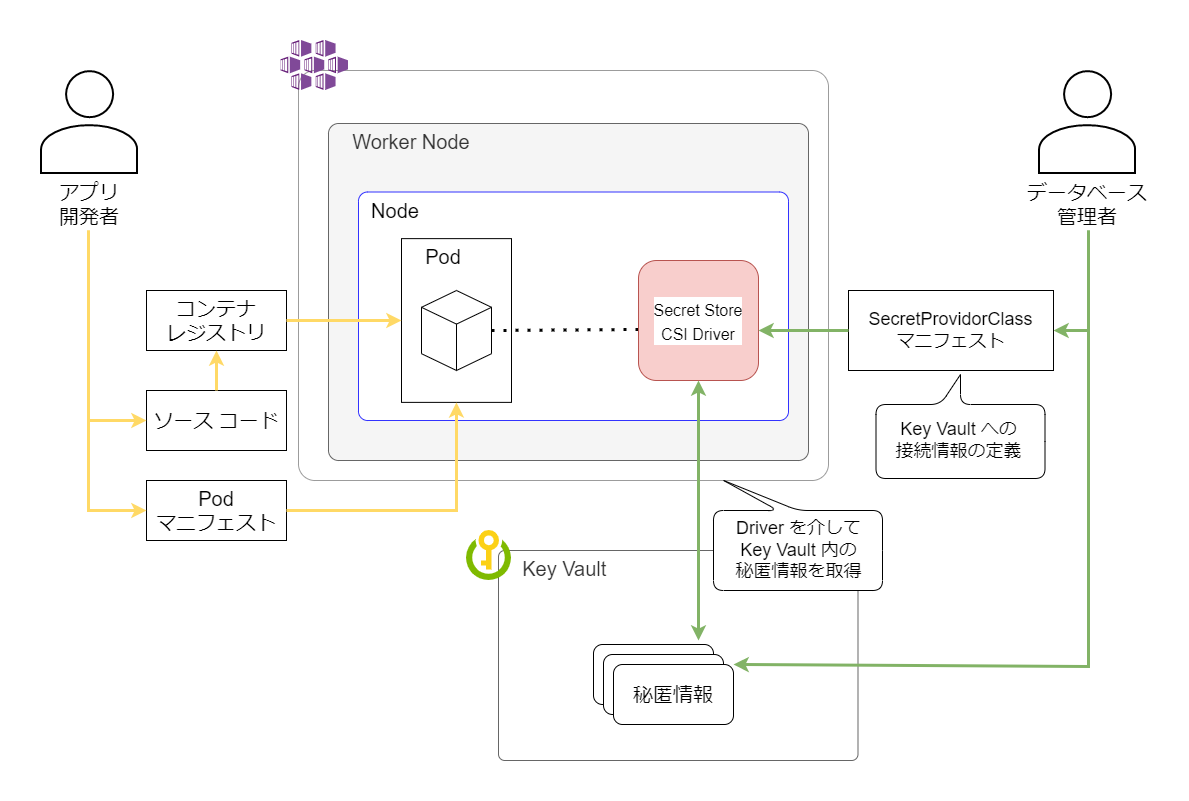

The diagram above was exported from draw.io. Its source (the exported page's mxGraphModel, read from the mxfile embedded in the PNG):
<mxGraphModel dx="2062" dy="1122" grid="1" gridSize="10" guides="1" tooltips="1" connect="1" arrows="1" fold="1" page="1" pageScale="1" pageWidth="1169" pageHeight="827" math="0" shadow="0">
  <root>
    <mxCell id="0" />
    <mxCell id="1" parent="0" />
    <mxCell id="LMxbYJeSqXsi0hY3_KyS-38" value="" style="rounded=1;whiteSpace=wrap;html=1;fontSize=16;strokeColor=#9C9C9C;arcSize=4;fontColor=#000000;" parent="1" vertex="1">
      <mxGeometry x="290" y="80" width="530" height="410" as="geometry" />
    </mxCell>
    <mxCell id="6" value="&amp;nbsp; &amp;nbsp; Worker Node" style="rounded=1;whiteSpace=wrap;html=1;verticalAlign=top;align=left;fontSize=20;arcSize=3;fillColor=#f5f5f5;fontColor=#333333;strokeColor=#666666;" parent="1" vertex="1">
      <mxGeometry x="320" y="133" width="480" height="337" as="geometry" />
    </mxCell>
    <mxCell id="LMxbYJeSqXsi0hY3_KyS-32" value="&amp;nbsp; Node" style="rounded=1;whiteSpace=wrap;html=1;align=left;verticalAlign=top;fontSize=20;arcSize=4;strokeColor=#3333FF;" parent="1" vertex="1">
      <mxGeometry x="350" y="201.5" width="430" height="228.5" as="geometry" />
    </mxCell>
    <mxCell id="LMxbYJeSqXsi0hY3_KyS-30" value="&amp;nbsp; &amp;nbsp; Key Vault" style="rounded=1;whiteSpace=wrap;html=1;verticalAlign=top;align=left;fontSize=20;arcSize=3;fillColor=#FFFFFF;fontColor=#333333;strokeColor=#666666;" parent="1" vertex="1">
      <mxGeometry x="490" y="560" width="359.5" height="210" as="geometry" />
    </mxCell>
    <mxCell id="7" value="&amp;nbsp; &amp;nbsp; Pod" style="rounded=0;whiteSpace=wrap;html=1;align=left;verticalAlign=top;fontSize=20;" parent="1" vertex="1">
      <mxGeometry x="393" y="248.13" width="110" height="163.75" as="geometry" />
    </mxCell>
    <mxCell id="3" value="アプリ&#10;開発者" style="shape=image;verticalLabelPosition=bottom;labelBackgroundColor=#FFFFFF;verticalAlign=top;aspect=fixed;imageAspect=0;image=data:image/png,(base64 omitted: 2544 chars);fontColor=#000000;fontSize=20;" parent="1" vertex="1">
      <mxGeometry x="32" y="80" width="98" height="104" as="geometry" />
    </mxCell>
    <mxCell id="4" value="" style="html=1;whiteSpace=wrap;shape=isoCube2;backgroundOutline=1;isoAngle=15;" parent="1" vertex="1">
      <mxGeometry x="413" y="300" width="70" height="80" as="geometry" />
    </mxCell>
    <mxCell id="8" value="データベース&#10;管理者" style="shape=image;verticalLabelPosition=bottom;labelBackgroundColor=#ffffff;verticalAlign=top;aspect=fixed;imageAspect=0;image=data:image/png,(base64 omitted: 2544 chars);fontSize=20;fontColor=#000000;" parent="1" vertex="1">
      <mxGeometry x="1030" y="80" width="98" height="104" as="geometry" />
    </mxCell>
    <mxCell id="10" value="ソース コード" style="rounded=0;whiteSpace=wrap;html=1;labelBackgroundColor=#FFFFFF;fontSize=20;fontColor=#000000;" parent="1" vertex="1">
      <mxGeometry x="138" y="400" width="140" height="60" as="geometry" />
    </mxCell>
    <mxCell id="11" value="Pod&lt;br&gt;マニフェスト" style="rounded=0;whiteSpace=wrap;html=1;labelBackgroundColor=#FFFFFF;fontSize=20;fontColor=#000000;" parent="1" vertex="1">
      <mxGeometry x="138" y="490" width="140" height="60" as="geometry" />
    </mxCell>
    <mxCell id="12" value="コンテナ&lt;br&gt;レジストリ" style="rounded=0;whiteSpace=wrap;html=1;labelBackgroundColor=#FFFFFF;fontSize=20;fontColor=#000000;" parent="1" vertex="1">
      <mxGeometry x="138" y="300" width="140" height="60" as="geometry" />
    </mxCell>
    <mxCell id="13" value="" style="endArrow=classic;html=1;fontSize=20;fontColor=#000000;entryX=0;entryY=0.5;entryDx=0;entryDy=0;rounded=0;strokeColor=#FFD966;strokeWidth=3;" parent="1" target="10" edge="1">
      <mxGeometry width="50" height="50" relative="1" as="geometry">
        <mxPoint x="80" y="240" as="sourcePoint" />
        <mxPoint x="840" y="420" as="targetPoint" />
        <Array as="points">
          <mxPoint x="80" y="430" />
        </Array>
      </mxGeometry>
    </mxCell>
    <mxCell id="14" value="" style="endArrow=classic;html=1;fontSize=20;fontColor=#000000;entryX=0;entryY=0.5;entryDx=0;entryDy=0;rounded=0;strokeColor=#FFD966;strokeWidth=3;" parent="1" target="11" edge="1">
      <mxGeometry width="50" height="50" relative="1" as="geometry">
        <mxPoint x="80" y="240" as="sourcePoint" />
        <mxPoint x="148" y="440" as="targetPoint" />
        <Array as="points">
          <mxPoint x="80" y="520" />
        </Array>
      </mxGeometry>
    </mxCell>
    <mxCell id="15" value="" style="endArrow=classic;html=1;rounded=0;fontSize=20;fontColor=#000000;exitX=0.5;exitY=0;exitDx=0;exitDy=0;entryX=0.5;entryY=1;entryDx=0;entryDy=0;strokeWidth=3;strokeColor=#FFD966;" parent="1" source="10" target="12" edge="1">
      <mxGeometry width="50" height="50" relative="1" as="geometry">
        <mxPoint x="790" y="470" as="sourcePoint" />
        <mxPoint x="840" y="420" as="targetPoint" />
      </mxGeometry>
    </mxCell>
    <mxCell id="17" value="" style="endArrow=classic;html=1;fontSize=20;fontColor=#000000;rounded=0;exitX=1;exitY=0.5;exitDx=0;exitDy=0;strokeColor=#FFD966;strokeWidth=3;entryX=0.5;entryY=1;entryDx=0;entryDy=0;" parent="1" source="11" target="7" edge="1">
      <mxGeometry width="50" height="50" relative="1" as="geometry">
        <mxPoint x="500" y="480" as="sourcePoint" />
        <mxPoint x="519" y="410" as="targetPoint" />
        <Array as="points">
          <mxPoint x="448" y="520" />
        </Array>
      </mxGeometry>
    </mxCell>
    <mxCell id="18" value="" style="endArrow=classic;html=1;fontSize=20;fontColor=#000000;rounded=0;entryX=1;entryY=0.5;entryDx=0;entryDy=0;fillColor=#d5e8d4;strokeColor=#82b366;strokeWidth=3;" parent="1" target="19" edge="1">
      <mxGeometry width="50" height="50" relative="1" as="geometry">
        <mxPoint x="1080" y="240" as="sourcePoint" />
        <mxPoint x="1080" y="330" as="targetPoint" />
        <Array as="points">
          <mxPoint x="1080" y="340" />
        </Array>
      </mxGeometry>
    </mxCell>
    <mxCell id="19" value="SecretProvidorClass&lt;br style=&quot;font-size: 18px&quot;&gt;マニフェスト" style="rounded=0;whiteSpace=wrap;html=1;labelBackgroundColor=#FFFFFF;fontSize=18;fontColor=#000000;verticalAlign=middle;" parent="1" vertex="1">
      <mxGeometry x="840" y="300" width="205" height="80" as="geometry" />
    </mxCell>
    <mxCell id="21" value="" style="endArrow=classic;html=1;rounded=0;fontSize=20;fontColor=#000000;entryX=1;entryY=0;entryDx=0;entryDy=0;strokeWidth=3;fillColor=#d5e8d4;strokeColor=#82b366;" parent="1" target="24" edge="1">
      <mxGeometry width="50" height="50" relative="1" as="geometry">
        <mxPoint x="1080" y="240" as="sourcePoint" />
        <mxPoint x="750" y="675.75" as="targetPoint" />
        <Array as="points">
          <mxPoint x="1080" y="676" />
        </Array>
      </mxGeometry>
    </mxCell>
    <mxCell id="22" value="機密情報" style="rounded=1;whiteSpace=wrap;html=1;labelBackgroundColor=#FFFFFF;fontSize=20;fontColor=#000000;" parent="1" vertex="1">
      <mxGeometry x="585" y="654" width="120" height="60" as="geometry" />
    </mxCell>
    <mxCell id="23" value="機密情報" style="rounded=1;whiteSpace=wrap;html=1;labelBackgroundColor=#FFFFFF;fontSize=20;fontColor=#000000;" parent="1" vertex="1">
      <mxGeometry x="595" y="664" width="120" height="60" as="geometry" />
    </mxCell>
    <mxCell id="24" value="秘匿情報" style="rounded=1;whiteSpace=wrap;html=1;labelBackgroundColor=#FFFFFF;fontSize=20;fontColor=#000000;" parent="1" vertex="1">
      <mxGeometry x="605" y="674" width="120" height="60" as="geometry" />
    </mxCell>
    <mxCell id="LMxbYJeSqXsi0hY3_KyS-39" value="" style="sketch=0;aspect=fixed;html=1;points=[];align=center;image;fontSize=12;image=img/lib/mscae/Kubernetes_Services.svg;rounded=1;fontColor=#000000;strokeColor=#9C9C9C;" parent="1" vertex="1">
      <mxGeometry x="272.43" y="50" width="67.57" height="50" as="geometry" />
    </mxCell>
    <mxCell id="LMxbYJeSqXsi0hY3_KyS-41" value="" style="endArrow=none;dashed=1;html=1;dashPattern=1 3;strokeWidth=3;rounded=0;fontSize=16;fontColor=#000000;entryX=0.008;entryY=0.575;entryDx=0;entryDy=0;entryPerimeter=0;exitX=1;exitY=0.5;exitDx=0;exitDy=0;exitPerimeter=0;" parent="1" source="4" target="AThZsIBaULzVDVKGwfk_-31" edge="1">
      <mxGeometry width="50" height="50" relative="1" as="geometry">
        <mxPoint x="500" y="340" as="sourcePoint" />
        <mxPoint x="610" y="340" as="targetPoint" />
      </mxGeometry>
    </mxCell>
    <mxCell id="16" value="" style="endArrow=classic;html=1;rounded=0;fontSize=20;fontColor=#000000;entryX=0;entryY=0.5;entryDx=0;entryDy=0;strokeColor=#FFD966;strokeWidth=3;" parent="1" source="12" target="7" edge="1">
      <mxGeometry width="50" height="50" relative="1" as="geometry">
        <mxPoint x="278" y="329.5" as="sourcePoint" />
        <mxPoint x="410" y="330" as="targetPoint" />
      </mxGeometry>
    </mxCell>
    <mxCell id="AThZsIBaULzVDVKGwfk_-29" value="" style="shape=image;verticalLabelPosition=bottom;labelBackgroundColor=#ffffff;verticalAlign=top;aspect=fixed;imageAspect=0;image=data:image/svg+xml,(base64 omitted: 3112 chars);rounded=1;fontSize=18;fontColor=#000000;strokeColor=#000000;" parent="1" vertex="1">
      <mxGeometry x="458" y="540" width="45" height="50" as="geometry" />
    </mxCell>
    <mxCell id="AThZsIBaULzVDVKGwfk_-31" value="&lt;font style=&quot;font-size: 16px&quot;&gt;Secret Store&lt;br&gt;CSI Driver&lt;/font&gt;" style="rounded=1;whiteSpace=wrap;html=1;labelBackgroundColor=#FFFFFF;fontSize=20;fillColor=#f8cecc;strokeColor=#b85450;" parent="1" vertex="1">
      <mxGeometry x="630" y="270" width="120" height="120" as="geometry" />
    </mxCell>
    <mxCell id="AThZsIBaULzVDVKGwfk_-34" value="" style="endArrow=classic;startArrow=classic;html=1;rounded=0;fontSize=18;fontColor=#000000;strokeColor=#82b366;strokeWidth=3;entryX=0.5;entryY=1;entryDx=0;entryDy=0;fillColor=#d5e8d4;" parent="1" target="AThZsIBaULzVDVKGwfk_-31" edge="1">
      <mxGeometry width="50" height="50" relative="1" as="geometry">
        <mxPoint x="690" y="650" as="sourcePoint" />
        <mxPoint x="690" y="414" as="targetPoint" />
      </mxGeometry>
    </mxCell>
    <mxCell id="AThZsIBaULzVDVKGwfk_-35" value="" style="endArrow=none;startArrow=classic;html=1;rounded=0;fontSize=18;fontColor=#000000;strokeColor=#82b366;strokeWidth=3;entryX=0;entryY=0.5;entryDx=0;entryDy=0;fillColor=#d5e8d4;endFill=0;" parent="1" target="19" edge="1">
      <mxGeometry width="50" height="50" relative="1" as="geometry">
        <mxPoint x="750" y="340" as="sourcePoint" />
        <mxPoint x="700" y="400" as="targetPoint" />
      </mxGeometry>
    </mxCell>
    <mxCell id="AThZsIBaULzVDVKGwfk_-37" value="" style="shape=callout;whiteSpace=wrap;html=1;perimeter=calloutPerimeter;rounded=1;fontSize=18;fontColor=#000000;strokeColor=#000000;fillColor=#FFFFFF;rotation=-180;" parent="1" vertex="1">
      <mxGeometry x="867.5" y="384" width="169" height="104" as="geometry" />
    </mxCell>
    <mxCell id="AThZsIBaULzVDVKGwfk_-38" value="Key Vault への&lt;br&gt;接続情報の定義" style="text;html=1;strokeColor=none;fillColor=none;align=center;verticalAlign=middle;whiteSpace=wrap;rounded=0;fontSize=18;fontColor=#000000;" parent="1" vertex="1">
      <mxGeometry x="870.25" y="410" width="160.75" height="80" as="geometry" />
    </mxCell>
    <mxCell id="AThZsIBaULzVDVKGwfk_-41" value="" style="shape=callout;whiteSpace=wrap;html=1;perimeter=calloutPerimeter;rounded=1;fontSize=18;fontColor=#000000;strokeColor=#000000;fillColor=#FFFFFF;rotation=-180;position2=0.94;" parent="1" vertex="1">
      <mxGeometry x="705" y="490" width="169" height="110" as="geometry" />
    </mxCell>
    <mxCell id="AThZsIBaULzVDVKGwfk_-39" value="Driver を介して&lt;br&gt;Key Vault 内の&lt;br&gt;秘匿情報を取得" style="text;html=1;strokeColor=none;fillColor=none;align=center;verticalAlign=middle;whiteSpace=wrap;rounded=0;fontSize=18;fontColor=#000000;" parent="1" vertex="1">
      <mxGeometry x="709.5" y="520" width="160.75" height="80" as="geometry" />
    </mxCell>
  </root>
</mxGraphModel>